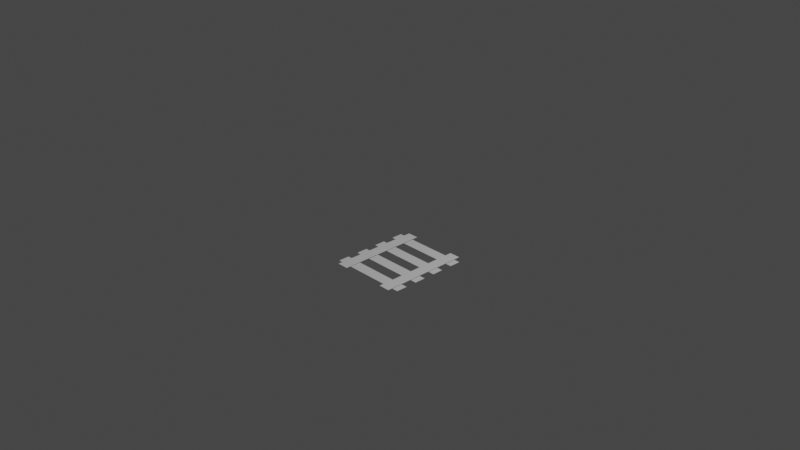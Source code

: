 # Source: farlands_straight.blend  (saved by Blender 2.83.19; exported with 4.5.12 LTS)
import bpy
from mathutils import Matrix  # noqa: F401  (used for matrix-valued properties, if any)

bpy.ops.wm.read_factory_settings(use_empty=True)
scene = bpy.context.scene
scene.name = 'Scene'

# ---- collections
col_collection = bpy.data.collections.new('Collection'); scene.collection.children.link(col_collection)

# ---- materials (node trees are filled in below, after node groups)
mat_none = bpy.data.materials.new('None')
mat_none.use_transparent_shadow = False

# ---- material node trees
mat_none.use_nodes = True; mat_none.node_tree.nodes.clear()
_N = mat_none.node_tree.nodes; _L = mat_none.node_tree.links
n0 = _N.new('ShaderNodeBsdfPrincipled'); n0.name = 'Principled BSDF'; n0.location = (10, 300)
n0.distribution = 'GGX'
n0.subsurface_method = 'BURLEY'
n0.inputs[3].default_value = 1.45
n0.inputs[27].default_value = (0.0, 0.0, 0.0, 1.0)
n0.inputs[28].default_value = 1.0
n1 = _N.new('ShaderNodeOutputMaterial'); n1.name = 'Material Output'; n1.location = (300, 300)
_L.new(n0.outputs[0], n1.inputs[0])
n1.is_active_output = True

# ---- world
world_world = bpy.data.worlds.new('World'); scene.world = world_world
world_world.use_nodes = True; world_world.node_tree.nodes.clear()
_N = world_world.node_tree.nodes; _L = world_world.node_tree.links
n0 = _N.new('ShaderNodeOutputWorld'); n0.name = 'World Output'; n0.location = (300, 300)
n1 = _N.new('ShaderNodeBackground'); n1.name = 'Background'; n1.location = (10, 300)
n1.inputs[0].default_value = (0.05088, 0.05088, 0.05088, 1.0)
_L.new(n1.outputs[0], n0.inputs[0])
n0.is_active_output = True
world_world.color = (0.05088, 0.05088, 0.05088)
world_world.use_sun_shadow = False
world_world.sun_shadow_jitter_overblur = 0.0

# ---- cameras
cam_camera = bpy.data.cameras.new('Camera')
cam_camera.clip_end = 100.0
cam_camera.ortho_scale = 7.314

# ---- lights
light_light = bpy.data.lights.new('Light', 'POINT')
light_light.transmission_factor = 0.0
light_light.energy = 1000.0
light_light.shadow_soft_size = 0.1
light_light.shadow_maximum_resolution = 0.006
light_light.use_absolute_resolution = True

# ---- meshes
me_rail_mesh = bpy.data.meshes.new('RAIL_mesh_')
me_rail_mesh.from_pydata([(-0.375, 5.6e-05, -0.5), (-0.25, 5.6e-05, -0.5), (-0.25, 5.6e-05, 0.5), (-0.375, 5.6e-05, 0.5), (0.25, 5.6e-05, -0.5), (0.375, 5.6e-05, -0.5), (0.375, 5.6e-05, 0.5), (0.25, 5.6e-05, 0.5)], [], [(0, 3, 2, 1), (4, 7, 6, 5)])
me_rail_mesh.polygons.foreach_set('use_smooth', [True] * 2)
_k = set([(0, 1), (0, 3), (1, 2), (2, 3), (4, 5), (4, 7), (5, 6), (6, 7)])
me_rail_mesh.attributes.new('sharp_edge', 'BOOLEAN', 'EDGE').data.foreach_set('value', [ (min(e.vertices), max(e.vertices)) in _k for e in me_rail_mesh.edges])
_uv = me_rail_mesh.uv_layers.new(name='UVMap')
_uv.uv.foreach_set('vector', [0.125, 0.0, 0.125, 1.0, 0.25, 1.0, 0.25, 0.0, 0.75, 0.0, 0.75, 1.0, 0.875, 1.0, 0.875, 0.0])
me_rail_mesh.materials.append(mat_none)
me_rail_mesh.use_remesh_fix_poles = True
me_rail_mesh.use_remesh_preserve_attributes = False
me_rail_mesh.use_mirror_vertex_groups = False
me_rail_mesh.update()
me_rail_mesh.normals_split_custom_set([tuple(v) for v in zip(*[iter([0.0, 1.0, 0.0, 0.0, 1.0, 0.0, 0.0, 1.0, 0.0, 0.0, 1.0, 0.0, 0.0, 1.0, 0.0, 0.0, 1.0, 0.0, 0.0, 1.0, 0.0, 0.0, 1.0, 0.0])] * 3)])
me_wood_mesh = bpy.data.meshes.new('WOOD_mesh_')
me_wood_mesh.from_pydata([(-0.4375, 0.0, -0.4375), (0.4375, 0.0, -0.4375), (0.4375, 0.0, -0.3125), (-0.4375, 0.0, -0.3125), (-0.4375, 0.0, -0.1875), (0.4375, 0.0, -0.1875), (0.4375, 0.0, -0.0625), (-0.4375, 0.0, -0.0625), (-0.4375, 0.0, 0.0625), (0.4375, 0.0, 0.0625), (0.4375, 0.0, 0.1875), (-0.4375, 0.0, 0.1875), (-0.4375, 0.0, 0.3125), (0.4375, 0.0, 0.3125), (0.4375, 0.0, 0.4375), (-0.4375, 0.0, 0.4375)], [], [(0, 3, 2, 1), (4, 7, 6, 5), (8, 11, 10, 9), (12, 15, 14, 13)])
me_wood_mesh.polygons.foreach_set('use_smooth', [True] * 4)
_k = set([(0, 1), (0, 3), (1, 2), (2, 3), (4, 5), (4, 7), (5, 6), (6, 7), (8, 9), (8, 11), (9, 10), (10, 11), (12, 13), (12, 15), (13, 14), (14, 15)])
me_wood_mesh.attributes.new('sharp_edge', 'BOOLEAN', 'EDGE').data.foreach_set('value', [ (min(e.vertices), max(e.vertices)) in _k for e in me_wood_mesh.edges])
_uv = me_wood_mesh.uv_layers.new(name='UVMap')
_uv.uv.foreach_set('vector', [0.0625, 0.0625, 0.0625, 0.1875, 0.9375, 0.1875, 0.9375, 0.0625, 0.0625, 0.3125, 0.0625, 0.4375, 0.9375, 0.4375, 0.9375, 0.3125, 0.0625, 0.5625, 0.0625, 0.6875, 0.9375, 0.6875, 0.9375, 0.5625, 0.0625, 0.8125, 0.0625, 0.9375, 0.9375, 0.9375, 0.9375, 0.8125])
me_wood_mesh.materials.append(mat_none)
me_wood_mesh.use_remesh_fix_poles = True
me_wood_mesh.use_remesh_preserve_attributes = False
me_wood_mesh.use_mirror_vertex_groups = False
me_wood_mesh.update()
me_wood_mesh.normals_split_custom_set([tuple(v) for v in zip(*[iter([0.0, 1.0, 0.0, 0.0, 1.0, 0.0, 0.0, 1.0, 0.0, 0.0, 1.0, 0.0, 0.0, 1.0, 0.0, 0.0, 1.0, 0.0, 0.0, 1.0, 0.0, 0.0, 1.0, 0.0, 0.0, 1.0, 0.0, 0.0, 1.0, 0.0, 0.0, 1.0, 0.0, 0.0, 1.0, 0.0, 0.0, 1.0, 0.0, 0.0, 1.0, 0.0, 0.0, 1.0, 0.0, 0.0, 1.0, 0.0])] * 3)])

# ---- objects
ob_light = bpy.data.objects.new('Light', light_light)
ob_camera = bpy.data.objects.new('Camera', cam_camera)
ob_rail_mesh = bpy.data.objects.new('RAIL_mesh_', me_rail_mesh)
ob_wood_mesh = bpy.data.objects.new('WOOD_mesh_', me_wood_mesh)

# ---- transforms, parenting, visibility, modifiers, constraints
ob_light.location = (4.076, 1.005, 5.904)
ob_light.rotation_euler = (0.6503, 0.05522, 1.866)
ob_light.lock_rotations_4d = False
ob_light.empty_display_type = 'ARROWS'
ob_light.color = (0.0, 0.0, 0.0, 0.0)
ob_light.lineart.crease_threshold = 0.0
ob_camera.location = (7.359, -6.926, 4.958)
ob_camera.rotation_euler = (1.109, 0.0, 0.8149)
ob_camera.lock_rotations_4d = False
ob_camera.empty_display_type = 'ARROWS'
ob_camera.color = (0.0, 0.0, 0.0, 0.0)
ob_camera.display_type = 'WIRE'
ob_camera.lineart.crease_threshold = 0.0
ob_rail_mesh.location = (0.0, 0.0, -0.48)
ob_rail_mesh.rotation_euler = (1.571, -0.0, 0.0)
ob_rail_mesh.lineart.crease_threshold = 0.0
ob_wood_mesh.location = (0.0, 0.0, -0.49)
ob_wood_mesh.rotation_euler = (1.571, -0.0, 0.0)
ob_wood_mesh.lineart.crease_threshold = 0.0

# ---- collection membership
col_collection.objects.link(ob_light)
col_collection.objects.link(ob_camera)
col_collection.objects.link(ob_rail_mesh)
col_collection.objects.link(ob_wood_mesh)

# ---- scene / render settings (as saved in the file)
scene.camera = ob_camera
scene.frame_start = 1; scene.frame_end = 250; scene.frame_set(0)
scene.render.engine = 'BLENDER_EEVEE_NEXT'
scene.cycles.use_denoising = False
scene.cycles.samples = 128
scene.cycles.sampling_pattern = 'TABULATED_SOBOL'
scene.cycles.use_adaptive_sampling = False
scene.cycles.use_light_tree = False
scene.view_settings.view_transform = 'Filmic'
bpy.context.view_layer.update()

